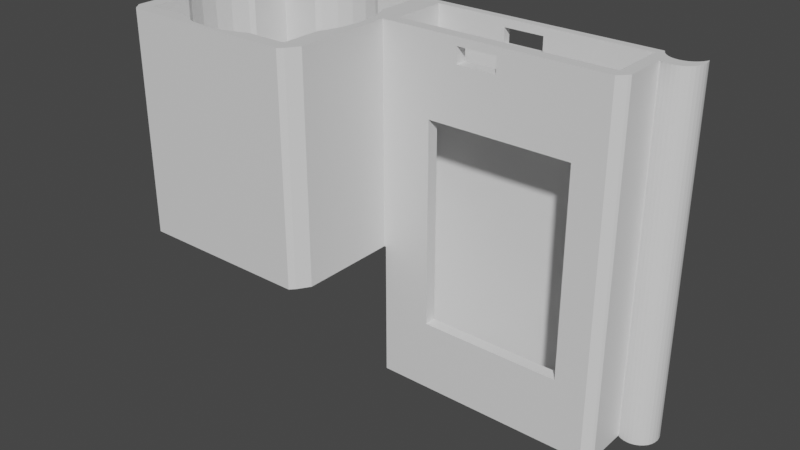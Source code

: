 # Source: Mavic2FlexBoxWithEdgeOutput.blend  (saved by Blender 3.5.10; exported with 4.5.12 LTS)
import bpy
from mathutils import Matrix  # noqa: F401  (used for matrix-valued properties, if any)

bpy.ops.wm.read_factory_settings(use_empty=True)
scene = bpy.context.scene
scene.name = 'Scene'

# ---- collections
col_collection = bpy.data.collections.new('Collection'); scene.collection.children.link(col_collection)

# ---- materials (node trees are filled in below, after node groups)
mat_material = bpy.data.materials.new('Material')
mat_material.alpha_threshold = 0.0
mat_material.use_transparent_shadow = False
mat_material.roughness = 0.5
mat_material.line_color = (0.0, 0.0, 0.0, 1.0)

# ---- material node trees
mat_material.use_nodes = True; mat_material.node_tree.nodes.clear()
_N = mat_material.node_tree.nodes; _L = mat_material.node_tree.links
n0 = _N.new('ShaderNodeOutputMaterial'); n0.name = 'Material Output'; n0.location = (300, 300)
n1 = _N.new('ShaderNodeBsdfPrincipled'); n1.name = 'Principled BSDF'; n1.location = (10, 300)
n1.distribution = 'GGX'
n1.subsurface_method = 'RANDOM_WALK_SKIN'
n1.inputs[3].default_value = 1.45
n1.inputs[27].default_value = (0.0, 0.0, 0.0, 1.0)
n1.inputs[28].default_value = 1.0
_L.new(n1.outputs[0], n0.inputs[0])
n0.is_active_output = True

# ---- world
world_world = bpy.data.worlds.new('World'); scene.world = world_world
world_world.use_nodes = True; world_world.node_tree.nodes.clear()
_N = world_world.node_tree.nodes; _L = world_world.node_tree.links
n0 = _N.new('ShaderNodeOutputWorld'); n0.name = 'World Output'; n0.location = (300, 300)
n1 = _N.new('ShaderNodeBackground'); n1.name = 'Background'; n1.location = (10, 300)
n1.inputs[0].default_value = (0.05088, 0.05088, 0.05088, 1.0)
_L.new(n1.outputs[0], n0.inputs[0])
n0.is_active_output = True
world_world.color = (0.05088, 0.05088, 0.05088)
world_world.use_sun_shadow = False
world_world.sun_shadow_jitter_overblur = 0.0

# ---- meshes
me_cube = bpy.data.meshes.new('Cube')
me_cube.from_pydata([(-0.05556, 0.3333, -0.9333), (-0.9352, -0.8542, -0.1778), (-0.9352, -0.8542, -0.1778), (-0.05556, 0.9167, -0.9333), (0.9444, 0.3333, -0.9333), (-0.9352, 0.8542, -0.1778), (-0.9352, 0.8542, -0.1778), (0.9444, 0.9167, -0.9333), (-0.1759, -0.8542, -0.1778), (-0.1759, 0.8542, -0.1778), (-0.1759, -0.8542, -0.1778), (-0.1759, 0.8542, -0.1778), (-0.9352, -0.8542, 1.0), (1.142, 0.9734, -1.0), (-0.9352, 0.8542, 1.0), (1.142, 0.9734, 1.0), (1.144, 0.9328, -1.0), (-0.1759, 0.8542, 1.0), (1.144, 0.9328, 1.0), (-0.1759, -0.8542, 1.0), (-0.9352, 0.8225, 1.0), (1.142, 0.8922, -1.0), (1.142, 0.8922, 1.0), (-0.9352, -0.8542, 1.0), (-0.9352, 0.8542, 1.0), (1.137, 0.8531, -1.0), (-0.1759, 0.8542, 1.0), (1.137, 0.8531, 1.0), (1.129, 0.8171, -1.0), (-0.1759, -0.8542, 1.0), (1.129, 0.8171, 1.0), (-0.1759, -0.8542, -0.1778), (-0.05556, 0.3333, 1.0), (1.117, 0.7855, -1.0), (-0.05556, 0.8691, 1.0), (1.117, 0.7855, 1.0), (1.103, 0.7596, -1.0), (0.9444, 0.3333, 1.0), (1.103, 0.7596, 1.0), (0.9444, 0.9167, 1.0), (-0.05556, 0.9167, 1.0), (1.087, 0.7403, -1.0), (0.1296, 0.9167, 1.0), (1.087, 0.7403, 1.0), (1.07, 0.7285, -1.0), (0.1296, 0.9167, 1.0), (0.8333, 0.9167, 1.0), (1.07, 0.7285, 1.0), (0.8333, 0.9167, 1.0), (1.052, 0.7245, -1.0), (0.1296, 0.9167, -1.0), (1.052, 0.7245, 1.0), (1.034, 0.7285, -1.0), (0.1296, 0.3333, -1.0), (1.034, 0.7285, 1.0), (0.8333, 0.3333, -1.0), (1.016, 0.7403, -1.0), (0.8333, 0.9167, -1.0), (0.8333, 0.9167, -0.9333), (1.016, 0.7403, 1.0), (0.1296, 0.9167, -0.9333), (1.0, 0.7596, -1.0), (0.1296, 0.3333, -0.9333), (1.0, 0.7596, 1.0), (0.8333, 0.3333, -0.9333), (0.9861, 0.7855, -1.0), (-0.09259, 0.2083, 1.0), (0.9861, 0.7855, 1.0), (-0.9815, 0.0, 1.0), (0.9746, 0.8171, -1.0), (-0.9733, -0.187, 1.0), (0.9746, 0.8171, 1.0), (-0.9733, 0.187, 1.0), (0.9661, 0.8531, -1.0), (0.9661, 0.8531, 1.0), (-0.9352, -0.4251, 1.0), (0.9608, 0.8922, -1.0), (-0.9491, -0.3667, 1.0), (0.9608, 0.8922, 1.0), (-0.9352, 0.4251, 1.0), (0.959, 0.9328, -1.0), (-0.9491, 0.3667, 1.0), (0.959, 0.9328, 1.0), (-0.7186, 0.8854, 1.0), (0.9608, 0.9734, -1.0), (-0.7445, 0.8542, 1.0), (0.9608, 0.9734, 1.0), (-0.3926, 0.8854, 1.0), (-0.3666, 0.8542, 1.0), (-0.6386, 0.9399, 1.0), (-0.5556, 0.9583, 1.0), (-0.4725, 0.9399, 1.0), (-0.7445, -0.8542, 1.0), (-0.7186, -0.8854, 1.0), (-0.3666, -0.8542, 1.0), (-0.3926, -0.8854, 1.0), (-0.5556, -0.9583, 1.0), (-0.6386, -0.9399, 1.0), (-0.4725, -0.9399, 1.0), (-0.1759, -0.4251, 1.0), (-0.1621, -0.3667, 1.0), (-0.1296, 0.0, 1.0), (-0.1378, -0.187, 1.0), (-0.1378, 0.187, 1.0), (-0.1759, 0.4251, 1.0), (-0.1621, 0.3667, 1.0), (-0.9352, -0.4251, 0.7042), (-0.9352, -0.4251, -0.1778), (-0.9352, 0.4251, -0.1778), (-0.9352, 0.4251, 0.7209), (-0.1759, -0.4251, -0.1778), (-0.1759, 0.4251, -0.1778), (-0.8567, 0.6776, -0.1778), (-0.8567, 0.6776, -0.1778), (-0.7922, 0.7968, -0.1778), (-0.3189, 0.7968, -0.1778), (-0.3666, 0.8542, -0.1778), (-0.7445, 0.8542, -0.1778), (-0.2014, 0.5324, -0.1778), (-0.2544, -0.6776, -0.1778), (-0.2014, -0.5324, -0.1778), (-0.2544, 0.6776, -0.1778), (-0.9097, -0.5324, -0.1778), (-0.9097, 0.5324, -0.1778), (-0.2544, -0.6776, -0.1778), (-0.3189, -0.7968, -0.1778), (-0.3666, -0.8542, -0.1778), (-0.7445, -0.8542, -0.1778), (-0.7922, -0.7968, -0.1778), (-0.8567, -0.6776, -0.1778), (-0.7445, 0.8542, -0.1778), (-0.3666, 0.8542, -0.1778), (-0.7445, -0.8542, -0.1778), (-0.3666, -0.8542, -0.1778), (0.1463, 0.3333, -0.6), (0.1463, 0.3333, 0.5556), (0.813, 0.3333, -0.6), (0.813, 0.3333, 0.5556), (0.1463, 0.2083, -0.6), (0.1463, 0.2083, 0.5556), (0.813, 0.2083, -0.6), (0.813, 0.2083, 0.5556), (-0.1493, -1.0, 1.0), (-0.1285, -0.9514, 1.0), (-0.09259, -0.8259, 1.0), (0.993, 0.2867, 1.0), (1.0, 0.3112, 1.0), (0.9593, 0.2083, 1.0), (0.993, 0.2867, -1.0), (1.0, 0.3112, -1.0), (0.9593, 0.2083, -1.0), (0.9593, 0.2083, -0.913), (-0.9804, 0.9558, 1.0), (-0.9927, 0.9261, 1.0), (-1.0, 0.8999, 1.0), (-0.9619, 1.0, 1.0), (-1.0, -0.8969, 1.0), (-0.9801, -0.9552, 1.0), (-0.9724, -0.9777, 1.0), (-0.961, -1.0, 1.0), (-0.1493, -1.0, -0.2326), (-0.961, -1.0, -0.2326), (-1.0, -0.8969, -0.2326), (-1.0, 0.8999, -0.2326), (-0.08333, 0.9324, -1.0), (-0.08333, 0.2083, -1.0), (-0.08333, 1.0, -1.0), (-0.5333, 1.0, -0.2326), (-0.9619, 1.0, -0.2326), (-0.08333, 1.0, -0.2326), (-0.09259, 0.2083, -0.2326), (-0.09259, -0.1885, -0.2326), (-0.09259, -0.8259, -0.2326), (-0.08333, 0.2083, -0.9845), (-0.08333, 0.2083, -0.2326), (-0.5464, 0.9563, -0.2326), (-0.5556, 0.9583, -0.2326), (-0.4725, 0.9399, -0.2326), (-0.3926, 0.8854, -0.2326), (-0.3189, 0.7968, -0.2326), (-0.3684, 0.8564, -0.2326), (-0.3684, 0.8564, -0.2326), (-0.2544, 0.6776, -0.2326), (-0.2014, 0.5324, -0.2326), (-0.1621, 0.3667, -0.2326), (-0.1378, 0.187, -0.2326), (-0.1296, 0.0, -0.2326), (-0.1378, -0.187, -0.2326), (-0.1621, -0.3667, -0.2326), (-0.2014, -0.5324, -0.2326), (-0.2506, -0.6674, -0.2326), (-0.2506, -0.6674, -0.2326), (-0.2544, -0.6776, -0.2326), (-0.3189, -0.7968, -0.2326), (-0.3926, -0.8854, -0.2326), (-0.3684, -0.8564, -0.2326), (-0.3684, -0.8564, -0.2326), (-0.4725, -0.9399, -0.2326), (-0.5556, -0.9583, -0.2326), (-0.6386, -0.9399, -0.2326), (-0.7186, -0.8854, -0.2326), (-0.7922, -0.7968, -0.2326), (-0.7427, -0.8564, -0.2326), (-0.7427, -0.8564, -0.2326), (-0.8567, -0.6776, -0.2326), (-0.9097, -0.5324, -0.2326), (-0.9491, -0.3667, -0.2326), (-0.9733, -0.187, -0.2326), (-0.9815, 0.0, -0.2326), (-0.9733, 0.187, -0.2326), (-0.9491, 0.3667, -0.2326), (-0.9097, 0.5324, -0.2326), (-0.8605, 0.6674, -0.2326), (-0.8605, 0.6674, -0.2326), (-0.8567, 0.6776, -0.2326), (-0.7922, 0.7968, -0.2326), (-0.7186, 0.8854, -0.2326), (-0.7427, 0.8564, -0.2326), (-0.7427, 0.8564, -0.2326), (-0.6386, 0.9399, -0.2326), (-0.1285, -0.9514, -0.2326), (-0.9927, 0.9261, -0.2326), (-0.9724, -0.9777, -0.2326), (0.2778, 1.0, 0.8667), (0.2778, 1.0, 0.9556), (0.463, 1.0, 0.9556), (0.463, 1.0, 0.8667), (0.2778, 0.3333, 0.8667), (0.2778, 0.3333, 0.9556), (0.463, 0.3333, 0.9556), (0.463, 0.3333, 0.8667), (0.2778, 0.9167, 0.9556), (0.2778, 0.9167, 0.8667), (0.463, 0.9167, 0.8667), (0.463, 0.9167, 0.9556), (0.2778, 0.2083, 0.8667), (0.2778, 0.2083, 0.9556), (0.463, 0.2083, 0.9556), (0.463, 0.2083, 0.8667), (0.9608, 0.9734, 1.0), (0.9593, 0.9389, 1.0), (0.959, 0.9328, 1.0), (0.9661, 0.8531, 1.0), (0.9608, 0.8922, 1.0), (0.9746, 0.8171, 1.0), (1.0, 0.7599, 1.0), (0.9861, 0.7855, 1.0), (1.0, 0.7599, -1.0), (0.959, 0.9328, -1.0), (0.9608, 0.8922, -1.0), (0.9608, 0.9734, -1.0), (0.9618, 0.9809, -1.0), (0.9661, 0.8531, -1.0), (0.9861, 0.7855, -1.0), (0.9746, 0.8171, -1.0), (0.9638, 0.9958, 1.0), (0.9633, 1.0, 1.0), (0.9638, 0.9958, -1.0), (0.9633, 1.0, -1.0), (0.9633, 1.0, 0.997), (1.137, 1.011, 1.0), (1.137, 1.011, -1.0), (0.9638, 0.9958, -1.0), (0.9638, 0.9958, 1.0), (0.9638, 0.9958, 1.0), (0.9641, 0.994, 1.0), (1.135, 0.994, 1.0), (1.127, 0.958, 1.0), (1.05, 0.8654, 1.0), (1.068, 0.8694, 1.0), (1.101, 0.9005, 1.0), (1.115, 0.9265, 1.0), (1.085, 0.8813, 1.0), (0.9726, 0.958, 1.0), (0.9841, 0.9265, 1.0), (1.014, 0.8813, 1.0), (1.032, 0.8694, 1.0), (0.9982, 0.9005, 1.0), (0.9641, 0.994, -1.0), (1.135, 0.994, -1.0), (0.9726, 0.958, -1.0), (1.068, 0.8694, -1.0), (1.085, 0.8813, -1.0), (1.101, 0.9005, -1.0), (1.127, 0.958, -1.0), (1.115, 0.9265, -1.0), (0.9982, 0.9005, -1.0), (0.9841, 0.9265, -1.0), (1.05, 0.8654, -1.0), (1.032, 0.8694, -1.0), (1.014, 0.8813, -1.0)], [], [(81, 79, 20, 14, 152, 153, 154, 156, 157, 12, 75, 77, 70, 68, 72), (46, 48, 39, 240, 239, 255, 256, 155, 152, 14, 24, 85, 83, 89, 90, 91, 87, 88, 26, 34, 40, 45, 42), (39, 37, 32, 34, 26, 17, 104, 105, 103, 101, 102, 100, 99, 19, 29, 94, 95, 98, 96, 97, 93, 92, 23, 12, 157, 158, 159, 142, 143, 144, 66, 147, 145, 146, 245, 246, 244, 242, 243, 241, 240), (160, 142, 159, 161), (156, 154, 163, 162), (165, 164, 50, 53, 55, 57, 251, 250, 248, 249, 252, 254, 253, 247, 149, 148, 150), (257, 251, 57, 50, 164, 166, 258), (146, 149, 247, 245), (258, 166, 169, 167, 168, 155, 224, 223, 226, 225, 259), (225, 224, 155, 256, 259), (106, 12, 2, 107), (108, 6, 14, 20, 109), (12, 106, 75), (20, 79, 109), (110, 10, 19, 99), (104, 17, 11, 111), (118, 111, 11, 116, 115, 121), (114, 117, 6, 113, 112), (31, 10, 110, 120, 119), (122, 107, 2, 127, 128, 129), (113, 6, 108, 123), (125, 126, 31, 119, 124), (12, 23, 1, 2), (5, 24, 14, 6), (9, 26, 88, 131), (24, 5, 130, 85), (17, 26, 9, 11), (10, 8, 29, 19), (132, 1, 23, 92), (94, 29, 8, 133), (116, 11, 9, 131), (5, 6, 117, 130), (126, 133, 8, 10, 31), (2, 1, 132, 127), (34, 32, 0, 3, 40), (7, 39, 48, 58), (40, 3, 60, 45), (7, 4, 37, 39), (135, 134, 0, 32, 228, 227), (229, 228, 32, 37, 4, 136, 137, 135, 227, 230), (4, 0, 134, 136), (62, 60, 3, 0, 4, 7, 58, 64), (62, 53, 50, 42, 45, 60), (232, 231, 42, 50, 57, 46, 234, 233), (234, 46, 42, 231), (46, 57, 55, 64, 58, 48), (55, 53, 62, 64), (171, 170, 66, 144, 172), (150, 151, 140, 138, 173, 165), (174, 173, 138, 139, 235, 236, 66, 170), (238, 235, 139, 141, 140, 151, 147, 66, 236, 237), (175, 177, 91, 90, 176), (178, 87, 91, 177), (115, 116, 131, 88, 87, 178, 181, 180, 179), (182, 121, 115, 179), (183, 118, 121, 182), (184, 105, 104, 111, 118, 183), (185, 103, 105, 184), (186, 101, 103, 185), (187, 102, 101, 186), (188, 100, 102, 187), (188, 189, 120, 110, 99, 100), (191, 192, 124, 119, 120, 189, 190), (193, 125, 124, 192), (95, 94, 133, 126, 125, 193, 196, 195, 194), (197, 98, 95, 194), (198, 96, 98, 197), (199, 97, 96, 198), (200, 93, 97, 199), (127, 132, 92, 93, 200, 203, 202, 201, 128), (204, 129, 128, 201), (205, 122, 129, 204), (206, 77, 75, 106, 107, 122, 205), (207, 70, 77, 206), (208, 68, 70, 207), (209, 72, 68, 208), (210, 81, 72, 209), (210, 211, 123, 108, 109, 79, 81), (213, 214, 112, 113, 123, 211, 212), (215, 114, 112, 214), (216, 83, 85, 130, 117, 114, 215, 218, 217), (219, 89, 83, 216), (176, 90, 89, 219), (138, 134, 135, 139), (141, 137, 136, 140), (140, 136, 134, 138), (135, 137, 141, 139), (172, 144, 143, 220), (220, 143, 142, 160), (146, 145, 148, 149), (151, 150, 148, 145, 147), (163, 154, 153, 221), (168, 221, 153, 152, 155), (161, 159, 158, 222), (162, 222, 158, 157, 156), (169, 166, 164, 165, 173, 174), (177, 175, 167, 169, 174, 170, 171, 187, 186, 185, 184, 183, 182, 179, 180, 181, 178), (211, 210, 209, 208, 207, 206, 205, 204, 201, 202, 203, 200, 199, 198, 197, 194, 195, 196, 193, 192, 191, 190, 189, 188, 187, 171, 172, 220, 160, 161, 222, 162, 163, 221, 168, 167, 175, 176, 219, 216, 217, 218, 215, 214, 213, 212), (227, 228, 236, 235), (232, 223, 224, 231), (229, 230, 238, 237), (234, 225, 226, 233), (238, 230, 227, 235), (233, 226, 223, 232), (228, 229, 237, 236), (224, 225, 234, 231), (15, 13, 261, 260), (13, 15, 18, 16), (16, 18, 22, 21), (21, 22, 27, 25), (25, 27, 30, 28), (28, 30, 35, 33), (33, 35, 38, 36), (36, 38, 43, 41), (41, 43, 47, 44), (44, 47, 51, 49), (49, 51, 54, 52), (52, 54, 59, 56), (56, 59, 63, 61), (65, 61, 63, 67, 246, 245, 247, 253), (246, 67, 71, 244), (69, 65, 253, 254), (244, 71, 74, 242), (73, 69, 254, 252), (242, 74, 78, 243), (76, 73, 252, 249), (243, 78, 82, 241), (80, 76, 249, 248), (82, 86, 239, 240, 241), (84, 80, 248, 250), (84, 250, 251, 257, 262), (255, 239, 86, 264, 263), (264, 86, 82, 78, 74, 71, 67, 63, 59, 54, 51, 47, 43, 38, 35, 30, 27, 22, 18, 15, 260, 266, 267, 271, 270, 272, 269, 268, 276, 275, 277, 274, 273, 265), (13, 16, 21, 25, 28, 33, 36, 41, 44, 49, 52, 56, 61, 65, 69, 73, 76, 80, 84, 262, 278, 280, 287, 286, 290, 289, 288, 281, 282, 283, 285, 284, 279, 261), (260, 261, 279, 266), (267, 266, 279, 284), (271, 267, 284, 285), (270, 271, 285, 283), (272, 270, 283, 282), (269, 272, 282, 281), (268, 269, 281, 288), (276, 268, 288, 289), (275, 276, 289, 290), (286, 277, 275, 290), (287, 274, 277, 286), (280, 273, 274, 287), (278, 265, 273, 280), (257, 258, 259, 256, 255, 263, 264, 265, 278, 262)])
_uv = me_cube.uv_layers.new(name='UVMap')
_uv.uv.foreach_set('vector', [0.8686, 0.5792, 0.8669, 0.5719, 0.8669, 0.5222, 0.8669, 0.5182, 0.8725, 0.5055, 0.8741, 0.5092, 0.875, 0.5125, 0.875, 0.7371, 0.8725, 0.7444, 0.8669, 0.7318, 0.8669, 0.6781, 0.8686, 0.6708, 0.8717, 0.6484, 0.8727, 0.625, 0.8717, 0.6016, 0.6458, 0.5104, 0.6458, 0.5104, 0.6319, 0.5104, 0.6301, 0.5076, 0.6299, 0.5033, 0.6295, 0.5005, 0.6296, 0.5, 0.8702, 0.5, 0.8725, 0.5055, 0.8669, 0.5182, 0.8669, 0.5182, 0.8431, 0.5182, 0.8398, 0.5143, 0.8298, 0.5075, 0.8194, 0.5052, 0.8091, 0.5075, 0.7991, 0.5143, 0.7958, 0.5182, 0.772, 0.5182, 0.7569, 0.5164, 0.7569, 0.5104, 0.7338, 0.5104, 0.7338, 0.5104, 0.6319, 0.5104, 0.6319, 0.5833, 0.7569, 0.5833, 0.7569, 0.5164, 0.772, 0.5182, 0.772, 0.5182, 0.772, 0.5719, 0.7703, 0.5792, 0.7672, 0.6016, 0.7662, 0.625, 0.7672, 0.6484, 0.7703, 0.6708, 0.772, 0.6781, 0.772, 0.7318, 0.772, 0.7318, 0.7958, 0.7318, 0.7991, 0.7357, 0.8091, 0.7425, 0.8194, 0.7448, 0.8298, 0.7425, 0.8398, 0.7357, 0.8431, 0.7318, 0.8669, 0.7318, 0.8669, 0.7318, 0.8725, 0.7444, 0.8715, 0.7472, 0.8701, 0.75, 0.7687, 0.75, 0.7661, 0.7439, 0.7616, 0.7282, 0.7616, 0.599, 0.6301, 0.599, 0.6259, 0.5892, 0.625, 0.5861, 0.625, 0.53, 0.6267, 0.5268, 0.6282, 0.5229, 0.6292, 0.5184, 0.6299, 0.5135, 0.6301, 0.5084, 0.6301, 0.5076, 0.4709, 0.8937, 0.625, 0.8937, 0.625, 0.9951, 0.4709, 0.9951, 0.625, 0.01289, 0.625, 0.2375, 0.4709, 0.2375, 0.4709, 0.01289, 0.2396, 0.599, 0.2396, 0.5085, 0.2662, 0.5104, 0.2662, 0.5833, 0.3542, 0.5833, 0.3542, 0.5104, 0.3702, 0.5024, 0.3701, 0.5033, 0.3699, 0.5084, 0.3701, 0.5135, 0.3708, 0.5184, 0.3718, 0.5229, 0.3733, 0.5268, 0.375, 0.53, 0.375, 0.5861, 0.3741, 0.5892, 0.3699, 0.599, 0.3705, 0.5005, 0.3702, 0.5024, 0.3542, 0.5104, 0.2662, 0.5104, 0.2396, 0.5085, 0.2396, 0.5, 0.3704, 0.5, 0.625, 0.5861, 0.375, 0.5861, 0.375, 0.53, 0.625, 0.53, 0.375, 0.4954, 0.375, 0.3646, 0.4709, 0.3646, 0.4709, 0.3083, 0.4709, 0.2548, 0.625, 0.2548, 0.6194, 0.4097, 0.6083, 0.4097, 0.6083, 0.4329, 0.6194, 0.4329, 0.6246, 0.4954, 0.6194, 0.4329, 0.6194, 0.4097, 0.625, 0.2548, 0.625, 0.4954, 0.6246, 0.4954, 0.5587, 0.06278, 0.6204, 0.0, 0.375, 0.0, 0.375, 0.06278, 0.375, 0.1872, 0.375, 0.25, 0.6204, 0.25, 0.6204, 0.2454, 0.5622, 0.1872, 0.6204, 0.0, 0.5587, 0.06278, 0.6204, 0.06278, 0.6204, 0.2454, 0.6204, 0.1872, 0.5622, 0.1872, 0.375, 0.6872, 0.375, 0.75, 0.6204, 0.75, 0.6204, 0.6872, 0.6204, 0.5628, 0.6204, 0.5, 0.375, 0.5, 0.375, 0.5628, 0.3666, 0.5471, 0.375, 0.5628, 0.375, 0.5, 0.3122, 0.5, 0.3279, 0.5084, 0.3492, 0.5258, 0.1721, 0.5084, 0.1878, 0.5, 0.125, 0.5, 0.1508, 0.5258, 0.1508, 0.5258, 0.375, 0.75, 0.375, 0.75, 0.375, 0.6872, 0.3666, 0.7029, 0.3492, 0.7242, 0.1334, 0.7029, 0.125, 0.6872, 0.125, 0.75, 0.1878, 0.75, 0.1721, 0.7416, 0.1508, 0.7242, 0.1508, 0.5258, 0.125, 0.5, 0.125, 0.5628, 0.1334, 0.5471, 0.3279, 0.7416, 0.3122, 0.75, 0.375, 0.75, 0.3492, 0.7242, 0.3492, 0.7242, 0.6204, 0.0, 0.6204, 0.0, 0.375, 0.0, 0.375, 1.49e-08, 0.375, 0.25, 0.6204, 0.25, 0.6204, 0.25, 0.375, 0.25, 0.375, 0.5, 0.6204, 0.5, 0.6204, 0.4372, 0.375, 0.4372, 0.6204, 0.25, 0.375, 0.25, 0.375, 0.3128, 0.6204, 0.3128, 0.6204, 0.5, 0.6204, 0.5, 0.375, 0.5, 0.375, 0.5, 0.375, 0.75, 0.375, 0.75, 0.6204, 0.75, 0.6204, 0.75, 0.375, 0.9372, 0.375, 1.0, 0.6204, 1.0, 0.6204, 0.9372, 0.6204, 0.8128, 0.6204, 0.75, 0.375, 0.75, 0.375, 0.8128, 0.3122, 0.5, 0.375, 0.5, 0.375, 0.5, 0.3122, 0.5, 0.125, 0.5, 0.125, 0.5, 0.1878, 0.5, 0.1878, 0.5, 0.3122, 0.75, 0.3122, 0.75, 0.375, 0.75, 0.375, 0.75, 0.375, 0.75, 0.125, 0.75, 0.125, 0.75, 0.1878, 0.75, 0.1878, 0.75, 0.6167, 0.2296, 0.6167, 0.0, 0.375, 0.0, 0.375, 0.25, 0.6167, 0.25, 0.375, 0.5, 0.6167, 0.5, 0.6167, 0.4722, 0.375, 0.4722, 0.6167, 0.25, 0.375, 0.25, 0.375, 0.2963, 0.6167, 0.2963, 0.375, 0.5, 0.375, 0.75, 0.6167, 0.75, 0.6167, 0.5, 0.5611, 0.9495, 0.4167, 0.9495, 0.375, 1.0, 0.6167, 1.0, 0.6111, 0.9167, 0.6, 0.9167, 0.6111, 0.8704, 0.6111, 0.9167, 0.6167, 1.0, 0.6167, 0.75, 0.375, 0.75, 0.4167, 0.7829, 0.5611, 0.7829, 0.5611, 0.9495, 0.6, 0.9167, 0.6, 0.8704, 0.375, 0.75, 0.375, 1.0, 0.4167, 0.9495, 0.4167, 0.7829, 0.1713, 0.75, 0.1713, 0.5, 0.125, 0.5, 0.125, 0.75, 0.375, 0.75, 0.375, 0.5, 0.3472, 0.5, 0.3472, 0.75, 0.4387, 0.0, 0.435, 0.0, 0.435, 0.25, 0.5475, 0.25, 0.5475, 0.25, 0.4388, 0.25, 0.54, 0.3026, 0.545, 0.3026, 0.5475, 0.25, 0.435, 0.25, 0.435, 0.5, 0.5475, 0.5, 0.545, 0.3684, 0.54, 0.3684, 0.545, 0.3684, 0.5475, 0.5, 0.5475, 0.25, 0.545, 0.3026, 0.5475, 0.5, 0.435, 0.5, 0.435, 0.75, 0.4387, 0.75, 0.4387, 0.5, 0.5475, 0.5, 0.435, 0.75, 0.435, 1.0, 0.4388, 1.0, 0.4387, 0.75, 0.4636, 0.1905, 0.4636, 0.25, 0.5792, 0.25, 0.5792, 0.09486, 0.4636, 0.09486, 0.3917, 0.4529, 0.3998, 0.4529, 0.4292, 0.4246, 0.4292, 0.2961, 0.3931, 0.2518, 0.3917, 0.2518, 0.4636, 0.2518, 0.3931, 0.2518, 0.4292, 0.2961, 0.5375, 0.2961, 0.5667, 0.3214, 0.575, 0.3214, 0.5792, 0.25, 0.4636, 0.25, 0.5667, 0.3571, 0.5667, 0.3214, 0.5375, 0.2961, 0.5375, 0.4246, 0.4292, 0.4246, 0.3998, 0.4529, 0.5792, 0.4529, 0.5792, 0.25, 0.575, 0.3214, 0.575, 0.3571, 0.9966, 0.6627, 0.9688, 0.6627, 0.9688, 0.94, 1.0, 0.94, 1.0, 0.6627, 0.9375, 0.6627, 0.9375, 0.94, 0.9688, 0.94, 0.9688, 0.6627, 0.9062, 0.675, 0.9265, 0.675, 0.9265, 0.675, 0.9265, 0.94, 0.9375, 0.94, 0.9375, 0.6627, 0.9273, 0.6627, 0.9273, 0.6627, 0.9062, 0.6627, 0.875, 0.6627, 0.875, 0.675, 0.9062, 0.675, 0.9062, 0.6627, 0.8438, 0.6627, 0.8438, 0.675, 0.875, 0.675, 0.875, 0.6627, 0.8125, 0.6627, 0.8125, 0.94, 0.8235, 0.94, 0.8235, 0.675, 0.8438, 0.675, 0.8438, 0.6627, 0.7812, 0.6627, 0.7812, 0.94, 0.8125, 0.94, 0.8125, 0.6627, 0.75, 0.6627, 0.75, 0.94, 0.7812, 0.94, 0.7812, 0.6627, 0.7188, 0.6627, 0.7188, 0.94, 0.75, 0.94, 0.75, 0.6627, 0.6875, 0.6627, 0.6875, 0.94, 0.7188, 0.94, 0.7188, 0.6627, 0.6875, 0.6627, 0.6562, 0.6627, 0.6562, 0.675, 0.6765, 0.675, 0.6765, 0.94, 0.6875, 0.94, 0.6272, 0.6627, 0.625, 0.6627, 0.625, 0.675, 0.625, 0.675, 0.6562, 0.675, 0.6562, 0.6627, 0.6272, 0.6627, 0.5938, 0.6627, 0.5938, 0.675, 0.625, 0.675, 0.625, 0.6627, 0.5625, 0.94, 0.5735, 0.94, 0.5735, 0.675, 0.5735, 0.675, 0.5938, 0.675, 0.5938, 0.6627, 0.5727, 0.6627, 0.5727, 0.6627, 0.5625, 0.6627, 0.5312, 0.6627, 0.5312, 0.94, 0.5625, 0.94, 0.5625, 0.6627, 0.5, 0.6627, 0.5, 0.94, 0.5312, 0.94, 0.5312, 0.6627, 0.4688, 0.6627, 0.4688, 0.94, 0.5, 0.94, 0.5, 0.6627, 0.4375, 0.6627, 0.4375, 0.94, 0.4688, 0.94, 0.4688, 0.6627, 0.4265, 0.675, 0.4265, 0.675, 0.4265, 0.94, 0.4375, 0.94, 0.4375, 0.6627, 0.4273, 0.6627, 0.4273, 0.6627, 0.4062, 0.6627, 0.4062, 0.675, 0.375, 0.6627, 0.375, 0.675, 0.4062, 0.675, 0.4062, 0.6627, 0.3438, 0.6627, 0.3438, 0.675, 0.375, 0.675, 0.375, 0.6627, 0.3125, 0.6627, 0.3125, 0.94, 0.3235, 0.94, 0.3235, 0.8734, 0.3235, 0.675, 0.3438, 0.675, 0.3438, 0.6627, 0.2812, 0.6627, 0.2812, 0.94, 0.3125, 0.94, 0.3125, 0.6627, 0.25, 0.6627, 0.25, 0.94, 0.2812, 0.94, 0.2812, 0.6627, 0.2188, 0.6627, 0.2188, 0.94, 0.25, 0.94, 0.25, 0.6627, 0.1875, 0.6627, 0.1875, 0.94, 0.2188, 0.94, 0.2188, 0.6627, 0.1875, 0.6627, 0.1562, 0.6627, 0.1562, 0.675, 0.1765, 0.675, 0.1765, 0.8772, 0.1765, 0.94, 0.1875, 0.94, 0.1272, 0.6627, 0.125, 0.6627, 0.125, 0.675, 0.125, 0.675, 0.1562, 0.675, 0.1562, 0.6627, 0.1272, 0.6627, 0.09375, 0.6627, 0.09375, 0.675, 0.125, 0.675, 0.125, 0.6627, 0.0625, 0.6627, 0.0625, 0.94, 0.07352, 0.94, 0.07352, 0.675, 0.07352, 0.675, 0.09375, 0.675, 0.09375, 0.6627, 0.07274, 0.6627, 0.07274, 0.6627, 0.03125, 0.6627, 0.03125, 0.94, 0.0625, 0.94, 0.0625, 0.6627, 0.0, 0.6627, 0.0, 0.94, 0.03125, 0.94, 0.03125, 0.6627, 0.375, 0.1512, 0.375, 0.17, 0.625, 0.17, 0.625, 0.1513, 0.625, 0.5987, 0.625, 0.58, 0.375, 0.58, 0.375, 0.5987, 0.375, 0.5987, 0.375, 0.58, 0.125, 0.58, 0.125, 0.5987, 0.875, 0.58, 0.625, 0.58, 0.625, 0.5987, 0.875, 0.5987, 0.716, 0.6514, 0.716, 0.9288, 0.6875, 0.9288, 0.6875, 0.6514, 0.6875, 0.6514, 0.6875, 0.9288, 0.6746, 0.9288, 0.6746, 0.6514, 0.6931, 0.8429, 0.6875, 0.8429, 0.6875, 0.5215, 0.6931, 0.5215, 0.6667, 0.5355, 0.6667, 0.5215, 0.6875, 0.5215, 0.6875, 0.8429, 0.6667, 0.8429, 0.6934, 0.6411, 0.6934, 0.9185, 0.6875, 0.9185, 0.6875, 0.6411, 0.6681, 0.6411, 0.6875, 0.6411, 0.6875, 0.9185, 0.6797, 0.9185, 0.6681, 0.9185, 0.694, 0.6411, 0.694, 0.9185, 0.6875, 0.9185, 0.6875, 0.6411, 0.668, 0.6411, 0.6875, 0.6411, 0.6875, 0.9185, 0.6821, 0.9185, 0.668, 0.9185, 0.625, 0.575, 0.4092, 0.575, 0.4092, 0.5784, 0.4092, 0.6146, 0.4135, 0.6146, 0.625, 0.6146, 0.6899, 0.578, 0.7022, 0.5772, 0.7, 0.575, 0.625, 0.575, 0.625, 0.6146, 0.6265, 0.6146, 0.6265, 0.6344, 0.6341, 0.6343, 0.6327, 0.625, 0.6341, 0.6157, 0.6381, 0.6067, 0.6447, 0.5984, 0.6535, 0.5911, 0.6643, 0.5852, 0.6725, 0.5822, 0.6725, 0.5822, 0.6765, 0.5807, 0.7627, 0.5984, 0.7693, 0.6067, 0.7733, 0.6157, 0.7747, 0.625, 0.7733, 0.6343, 0.7693, 0.6433, 0.7627, 0.6516, 0.7539, 0.6589, 0.7431, 0.6648, 0.7349, 0.6678, 0.7349, 0.6678, 0.7309, 0.6693, 0.7176, 0.672, 0.7037, 0.6729, 0.6899, 0.672, 0.6765, 0.6693, 0.6725, 0.6678, 0.6725, 0.6678, 0.6643, 0.6648, 0.6535, 0.6589, 0.6529, 0.6584, 0.6529, 0.6584, 0.6447, 0.6516, 0.6381, 0.6433, 0.6341, 0.6343, 0.6265, 0.6344, 0.6265, 0.6663, 0.6325, 0.6726, 0.636, 0.675, 0.7713, 0.675, 0.7732, 0.6739, 0.7778, 0.6698, 0.7778, 0.58, 0.7766, 0.5787, 0.7714, 0.575, 0.7, 0.575, 0.7022, 0.5772, 0.7037, 0.5771, 0.7176, 0.578, 0.7309, 0.5807, 0.7349, 0.5822, 0.7349, 0.5822, 0.7431, 0.5852, 0.7539, 0.5911, 0.7545, 0.5916, 0.7545, 0.5916, 0.375, 0.5, 0.625, 0.25, 0.625, 0.25, 0.375, 0.5, 0.375, 0.5, 0.375, 0.5, 0.625, 0.25, 0.625, 0.25, 0.625, 0.75, 0.375, 1.0, 0.375, 1.0, 0.625, 0.75, 0.625, 0.75, 0.625, 0.75, 0.375, 1.0, 0.375, 1.0, 0.2394, 0.75, 0.2488, 0.75, 0.2488, 0.5, 0.2394, 0.5, 0.2925, 0.75, 0.2987, 0.75, 0.2987, 0.5, 0.2925, 0.5, 0.7513, 0.5, 0.7513, 0.75, 0.7606, 0.75, 0.7606, 0.5, 0.7013, 0.5, 0.7013, 0.75, 0.7075, 0.75, 0.7075, 0.5, 0.7812, 1.0, 0.7812, 0.5, 0.8111, 0.5, 0.8111, 1.0, 0.7812, 0.5, 0.7812, 1.0, 0.75, 1.0, 0.75, 0.5, 0.75, 0.5, 0.75, 1.0, 0.7188, 1.0, 0.7188, 0.5, 0.7188, 0.5, 0.7188, 1.0, 0.6875, 1.0, 0.6875, 0.5, 0.6875, 0.5, 0.6875, 1.0, 0.6562, 1.0, 0.6562, 0.5, 0.6562, 0.5, 0.6562, 1.0, 0.625, 1.0, 0.625, 0.5, 0.625, 0.5, 0.625, 1.0, 0.5938, 1.0, 0.5938, 0.5, 0.5938, 0.5, 0.5938, 1.0, 0.5625, 1.0, 0.5625, 0.5, 0.5625, 0.5, 0.5625, 1.0, 0.5312, 1.0, 0.5312, 0.5, 0.5312, 0.5, 0.5312, 1.0, 0.5, 1.0, 0.5, 0.5, 0.5, 0.5, 0.5, 1.0, 0.4688, 1.0, 0.4688, 0.5, 0.4688, 0.5, 0.4688, 1.0, 0.4375, 1.0, 0.4375, 0.5, 0.4375, 0.5, 0.4375, 1.0, 0.4062, 1.0, 0.4062, 0.5, 0.375, 0.5, 0.4062, 0.5, 0.4062, 1.0, 0.375, 1.0, 0.375, 1.0, 0.4059, 1.0, 0.4059, 0.5, 0.375, 0.5, 0.375, 1.0, 0.375, 1.0, 0.3438, 1.0, 0.3438, 1.0, 0.3438, 0.5, 0.375, 0.5, 0.375, 0.5, 0.3438, 0.5, 0.3438, 1.0, 0.3438, 1.0, 0.3125, 1.0, 0.3125, 1.0, 0.3125, 0.5, 0.3438, 0.5, 0.3438, 0.5, 0.3125, 0.5, 0.3125, 1.0, 0.3125, 1.0, 0.2812, 1.0, 0.2812, 1.0, 0.2812, 0.5, 0.3125, 0.5, 0.3125, 0.5, 0.2812, 0.5, 0.2812, 1.0, 0.2812, 1.0, 0.25, 1.0, 0.25, 1.0, 0.25, 0.5, 0.2812, 0.5, 0.2812, 0.5, 0.25, 0.5, 0.25, 1.0, 0.2188, 1.0, 0.2188, 1.0, 0.2453, 1.0, 0.25, 1.0, 0.2188, 0.5, 0.25, 0.5, 0.25, 0.5, 0.2188, 0.5, 0.2188, 0.5, 0.2188, 0.5, 0.2128, 0.5, 0.2008, 0.5, 0.2008, 0.5, 0.2008, 1.0, 0.2188, 1.0, 0.2188, 1.0, 0.2008, 1.0, 0.2008, 1.0, 0.02244, 0.3226, 0.01461, 0.2968, 0.01, 0.25, 0.01461, 0.2032, 0.02827, 0.1582, 0.05045, 0.1167, 0.08029, 0.08029, 0.1167, 0.05045, 0.1582, 0.02827, 0.2032, 0.01461, 0.25, 0.01, 0.2968, 0.01461, 0.3418, 0.02827, 0.3833, 0.05045, 0.4197, 0.08029, 0.4496, 0.1167, 0.4717, 0.1582, 0.4854, 0.2032, 0.49, 0.25, 0.4854, 0.2968, 0.4724, 0.3398, 0.4665, 0.3206, 0.4444, 0.2791, 0.4145, 0.2427, 0.3781, 0.2128, 0.3366, 0.1907, 0.2916, 0.177, 0.2448, 0.1724, 0.198, 0.177, 0.153, 0.1907, 0.1115, 0.2128, 0.0751, 0.2427, 0.04525, 0.2791, 0.02307, 0.3206, 0.9854, 0.2968, 0.99, 0.25, 0.9854, 0.2032, 0.9717, 0.1582, 0.9496, 0.1167, 0.9197, 0.08029, 0.8833, 0.05045, 0.8418, 0.02827, 0.7968, 0.01461, 0.75, 0.01, 0.7032, 0.01461, 0.6582, 0.02827, 0.6167, 0.05045, 0.5803, 0.08029, 0.5504, 0.1167, 0.5283, 0.1582, 0.5146, 0.2032, 0.51, 0.25, 0.5146, 0.2968, 0.5224, 0.3226, 0.5231, 0.3206, 0.5453, 0.2791, 0.5751, 0.2427, 0.6115, 0.2128, 0.653, 0.1907, 0.698, 0.177, 0.7448, 0.1724, 0.7916, 0.177, 0.8366, 0.1907, 0.8781, 0.2128, 0.9145, 0.2427, 0.9444, 0.2791, 0.9665, 0.3206, 0.9724, 0.3398, 0.7008, 0.7895, 0.7008, 0.5645, 0.6875, 0.5645, 0.6875, 0.7895, 0.6562, 0.7895, 0.6875, 0.7895, 0.6875, 0.5645, 0.6562, 0.5645, 0.625, 0.7895, 0.6562, 0.7895, 0.6562, 0.5645, 0.625, 0.5645, 0.5938, 0.7895, 0.625, 0.7895, 0.625, 0.5645, 0.5938, 0.5645, 0.5625, 0.7895, 0.5938, 0.7895, 0.5938, 0.5645, 0.5625, 0.5645, 0.5312, 0.7895, 0.5625, 0.7895, 0.5625, 0.5645, 0.5312, 0.5645, 0.5, 0.7895, 0.5312, 0.7895, 0.5312, 0.5645, 0.5, 0.5645, 0.4688, 0.7895, 0.5, 0.7895, 0.5, 0.5645, 0.4688, 0.5645, 0.4375, 0.7895, 0.4688, 0.7895, 0.4688, 0.5645, 0.4375, 0.5645, 0.4063, 0.5645, 0.4062, 0.7895, 0.4375, 0.7895, 0.4375, 0.5645, 0.375, 0.5645, 0.375, 0.7895, 0.4062, 0.7895, 0.4063, 0.5645, 0.3438, 0.5645, 0.3438, 0.7895, 0.375, 0.7895, 0.375, 0.5645, 0.3125, 0.5645, 0.3125, 0.7895, 0.3438, 0.7895, 0.3438, 0.5645, 0.3111, 0.5645, 0.3077, 0.5645, 0.3077, 0.7892, 0.3077, 0.7895, 0.3111, 0.7895, 0.3111, 0.7895, 0.3111, 0.7895, 0.3125, 0.7895, 0.3125, 0.5645, 0.3111, 0.5645])
me_cube.materials.append(mat_material)
me_cube.use_mirror_vertex_groups = False
me_cube.update()

# ---- objects
ob_cube = bpy.data.objects.new('Cube', me_cube)

# ---- transforms, parenting, visibility, modifiers, constraints
ob_cube.location = (0.0, 0.0, -0.35)
ob_cube.scale = (2.7, 1.2, 2.25)
ob_cube.lock_rotations_4d = False
ob_cube.empty_display_type = 'ARROWS'
ob_cube.lineart.crease_threshold = 0.0

# ---- collection membership
col_collection.objects.link(ob_cube)

# ---- scene / render settings (as saved in the file)
scene.frame_start = 1; scene.frame_end = 250; scene.frame_set(1)
scene.render.engine = 'BLENDER_EEVEE_NEXT'
scene.cycles.sampling_pattern = 'TABULATED_SOBOL'
scene.view_settings.view_transform = 'Filmic'
bpy.context.view_layer.update()

# ---- added for rendering (the .blend has no active camera and no usable light): camera, sun
cam_auto = bpy.data.cameras.new('AutoCamera')
cam_auto.lens = 50.0
cam_auto.sensor_width = 36.0
cam_auto.clip_end = 1000.0
ob_auto_camera = bpy.data.objects.new('AutoCamera', cam_auto)
scene.collection.objects.link(ob_auto_camera)
ob_auto_camera.location = (7.33679, -8.56412, 5.3637)
ob_auto_camera.rotation_euler = (1.09748, -7.21219e-08, 0.694738)
scene.camera = ob_auto_camera
light_auto_sun = bpy.data.lights.new('AutoSun', 'SUN')
light_auto_sun.energy = 3.0
light_auto_sun.angle = 0.0523599
ob_auto_sun = bpy.data.objects.new('AutoSun', light_auto_sun)
scene.collection.objects.link(ob_auto_sun)
ob_auto_sun.rotation_euler = (0.872665, 0.174533, 0.523599)
bpy.context.view_layer.update()

